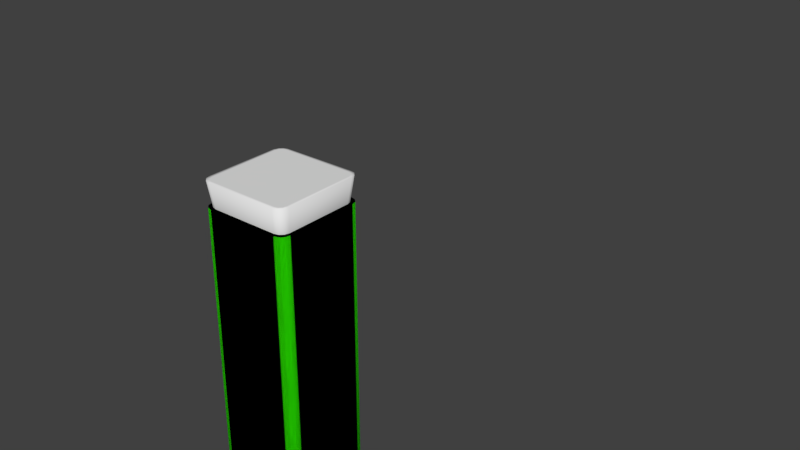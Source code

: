 # Source: testtube.blend  (saved by Blender 2.79.0; exported with 4.5.12 LTS)
import bpy
from mathutils import Matrix  # noqa: F401  (used for matrix-valued properties, if any)

bpy.ops.wm.read_factory_settings(use_empty=True)
scene = bpy.context.scene
scene.name = 'Scene'

# ---- collections
col_collection_1 = bpy.data.collections.new('Collection 1'); scene.collection.children.link(col_collection_1)
col_collection_1.hide_render = True
col_collection_1.hide_viewport = True
col_collection_2 = bpy.data.collections.new('Collection 2'); scene.collection.children.link(col_collection_2)

# ---- materials (node trees are filled in below, after node groups)
mat_material = bpy.data.materials.new('Material')
mat_material.alpha_threshold = 0.0
mat_material.use_transparent_shadow = False
mat_material.diffuse_color = (0.02801, 0.8, 0.0, 1.0)
mat_material.roughness = 0.5
mat_material_001 = bpy.data.materials.new('Material.001')
mat_material_001.alpha_threshold = 0.0
mat_material_001.use_transparent_shadow = False
mat_material_001.diffuse_color = (0.0, 0.8, 0.4425, 1.0)
mat_material_001.roughness = 0.5
mat_material_002 = bpy.data.materials.new('Material.002')
mat_material_002.alpha_threshold = 0.0
mat_material_002.use_transparent_shadow = False
mat_material_002.diffuse_color = (0.5564, 0.8, 0.0, 1.0)
mat_material_002.roughness = 0.5
mat_material_003 = bpy.data.materials.new('Material.003')
mat_material_003.alpha_threshold = 0.0
mat_material_003.use_transparent_shadow = False
mat_material_003.diffuse_color = (0.8, 0.2804, 0.0, 1.0)
mat_material_003.roughness = 0.5
mat_material_004 = bpy.data.materials.new('Material.004')
mat_material_004.alpha_threshold = 0.0
mat_material_004.use_transparent_shadow = False
mat_material_004.diffuse_color = (0.8, 0.0, 0.1338, 1.0)
mat_material_004.roughness = 0.5

# ---- material node trees

# ---- world
world_world = bpy.data.worlds.new('World'); scene.world = world_world
world_world.color = (0.05088, 0.05088, 0.05088)
world_world.use_sun_shadow = False
world_world.sun_shadow_jitter_overblur = 0.0
world_world.cycles.sampling_method = 'MANUAL'

# ---- meshes
me_icosphere_005 = bpy.data.meshes.new('Icosphere.005')
me_icosphere_005.from_pydata([(0.3549, 1.092, 0.7903), (-0.9291, 0.675, 0.7903), (-0.2193, 0.675, 0.3516), (-0.9291, -0.675, 0.7903), (-0.7097, 0.0, 0.3516), (0.5742, 0.4172, 0.3516), (1.148, 0.0, 0.7903), (0.3549, -1.092, 0.7903), (0.5742, -0.4172, 0.3516), (-0.2193, -0.675, 0.3516), (0.9769, 0.7097, 0.8963), (-0.3731, 1.148, 0.8963), (-1.207, 0.0, 0.8963), (-0.3731, -1.148, 0.8963), (0.9769, -0.7097, 0.8963), (0.0, 0.0, 0.15), (1.284, -0.4172, 1.5), (1.284, 0.4172, 1.5), (0.0, -1.35, 1.5), (0.7935, -1.092, 1.5), (-1.284, -0.4172, 1.5), (-0.7935, -1.092, 1.5), (-0.7935, 1.092, 1.5), (-1.284, 0.4172, 1.5), (0.7935, 1.092, 1.5), (0.0, 1.35, 1.5), (1.284, -0.4172, 15.87), (1.284, 0.4172, 15.87), (0.0, -1.35, 15.87), (0.7935, -1.092, 15.87), (-1.284, -0.4172, 15.87), (-0.7935, -1.092, 15.87), (-0.7935, 1.092, 15.87), (-1.284, 0.4172, 15.87), (0.7935, 1.092, 15.87), (0.0, 1.35, 15.87)], [], [(9, 7, 13), (4, 9, 3), (2, 11, 0), (7, 14, 19), (22, 1, 23), (11, 22, 25), (14, 8, 6), (18, 7, 19), (14, 16, 19), (15, 4, 2), (5, 2, 0), (13, 18, 21), (14, 6, 16), (4, 3, 12), (12, 20, 23), (12, 3, 20), (8, 15, 5), (10, 24, 17), (10, 0, 24), (24, 0, 25), (1, 12, 23), (15, 8, 9), (3, 13, 21), (16, 6, 17), (15, 9, 4), (5, 0, 10), (2, 1, 11), (15, 2, 5), (4, 12, 1), (9, 13, 3), (13, 7, 18), (6, 8, 5), (9, 8, 7), (11, 1, 22), (0, 11, 25), (6, 10, 17), (2, 4, 1), (6, 5, 10), (8, 14, 7), (20, 3, 21), (24, 34, 27, 17), (23, 33, 32, 22), (18, 28, 31, 21), (17, 27, 26, 16), (20, 30, 33, 23), (21, 31, 30, 20), (22, 32, 35, 25), (16, 26, 29, 19), (25, 35, 34, 24), (19, 29, 28, 18), (29, 26, 27, 34, 35, 32, 33, 30, 31, 28)])
me_icosphere_005.polygons.foreach_set('use_smooth', [True] * 51)
me_icosphere_005.use_remesh_preserve_volume = False
me_icosphere_005.use_remesh_preserve_attributes = False
me_icosphere_005.use_mirror_vertex_groups = False
me_icosphere_005.update()
me_icosphere_004 = bpy.data.meshes.new('Icosphere.004')
me_icosphere_004.from_pydata([(1.284, -0.4172, 16.0), (1.284, 0.4172, 16.0), (0.0, -1.35, 16.0), (0.7935, -1.092, 16.0), (-1.284, -0.4172, 16.0), (-0.7935, -1.092, 16.0), (-0.7935, 1.092, 16.0), (-1.284, 0.4172, 16.0), (0.7935, 1.092, 16.0), (0.0, 1.35, 16.0)], [], [(3, 0, 1, 8, 9, 6, 7, 4, 5, 2)])
me_icosphere_004.use_remesh_preserve_volume = False
me_icosphere_004.use_remesh_preserve_attributes = False
me_icosphere_004.use_mirror_vertex_groups = False
me_icosphere_004.update()
me_icosphere_003 = bpy.data.meshes.new('Icosphere.003')
me_icosphere_003.from_pydata([(0.0, 0.0, 0.0), (1.085, -0.7886, 0.8292), (-0.4146, -1.276, 0.8292), (-1.342, 0.0, 0.8292), (-0.4146, 1.276, 0.8292), (1.085, 0.7886, 0.8292), (-0.2437, -0.75, 0.224), (0.638, -0.4635, 0.224), (0.3943, -1.214, 0.7114), (1.276, 0.0, 0.7114), (0.638, 0.4635, 0.224), (-0.7886, 0.0, 0.224), (-1.032, -0.75, 0.7114), (-0.2437, 0.75, 0.224), (-1.032, 0.75, 0.7114), (0.3943, 1.214, 0.7114), (1.427, -0.4635, 1.5), (1.427, 0.4635, 1.5), (0.0, -1.5, 1.5), (0.8817, -1.214, 1.5), (-1.427, -0.4635, 1.5), (-0.8817, -1.214, 1.5), (-0.8817, 1.214, 1.5), (-1.427, 0.4635, 1.5), (0.8817, 1.214, 1.5), (0.0, 1.5, 1.5), (0.0, 1.5, 15.88), (0.8817, 1.214, 15.88), (-1.427, 0.4635, 15.88), (-0.8817, 1.214, 15.88), (-0.8817, -1.214, 15.88), (-1.427, -0.4635, 15.88), (0.8817, -1.214, 15.88), (0.0, -1.5, 15.88), (1.427, 0.4635, 15.88), (1.427, -0.4635, 15.88), (1.427, -0.4635, 16.0), (1.427, 0.4635, 16.0), (0.0, -1.5, 16.0), (0.8817, -1.214, 16.0), (-1.427, -0.4635, 16.0), (-0.8817, -1.214, 16.0), (-0.8817, 1.214, 16.0), (-1.427, 0.4635, 16.0), (0.8817, 1.214, 16.0), (0.0, 1.5, 16.0), (1.284, -0.4172, 16.0), (1.284, 0.4172, 16.0), (0.0, -1.35, 16.0), (0.7935, -1.092, 16.0), (-1.284, -0.4172, 16.0), (-0.7935, -1.092, 16.0), (-0.7935, 1.092, 16.0), (-1.284, 0.4172, 16.0), (0.7935, 1.092, 16.0), (0.0, 1.35, 16.0), (-0.8376, 1.153, 16.03), (-1.355, 0.4403, 16.03), (0.0, 1.425, 16.03), (0.8376, 1.153, 16.03), (1.355, 0.4403, 16.03), (1.355, -0.4403, 16.03), (0.8376, -1.153, 16.03), (0.0, -1.425, 16.03), (-0.8376, -1.153, 16.03), (-1.355, -0.4403, 16.03), (-1.427, 0.4635, 15.96), (1.427, -0.4635, 15.96), (-0.8817, -1.214, 15.96), (0.0, -1.5, 15.96), (-0.8817, 1.214, 15.96), (0.8817, -1.214, 15.96), (-1.427, -0.4635, 15.96), (0.0, 1.5, 15.96), (1.427, 0.4635, 15.96), (0.8817, 1.214, 15.96)], [], [(0, 7, 6), (1, 7, 9), (0, 6, 11), (0, 11, 13), (0, 13, 10), (1, 9, 16), (2, 8, 18), (3, 12, 20), (4, 14, 22), (5, 15, 24), (1, 16, 19), (2, 18, 21), (3, 20, 23), (4, 22, 25), (5, 24, 17), (50, 51, 30, 31), (48, 49, 32, 33), (49, 46, 35, 32), (55, 52, 29, 26), (46, 47, 34, 35), (54, 55, 26, 27), (53, 50, 31, 28), (51, 48, 33, 30), (52, 53, 28, 29), (24, 15, 25), (15, 4, 25), (22, 14, 23), (14, 3, 23), (20, 12, 21), (12, 2, 21), (47, 54, 27, 34), (18, 8, 19), (8, 1, 19), (16, 9, 17), (9, 5, 17), (10, 15, 5), (10, 13, 15), (13, 4, 15), (13, 14, 4), (13, 11, 14), (11, 3, 14), (11, 12, 3), (11, 6, 12), (6, 2, 12), (9, 10, 5), (9, 7, 10), (7, 0, 10), (6, 8, 2), (6, 7, 8), (7, 1, 8), (18, 19, 32, 33), (19, 16, 35, 32), (72, 68, 41, 40), (74, 75, 44, 37), (16, 17, 34, 35), (69, 71, 39, 38), (73, 70, 42, 45), (17, 24, 27, 34), (67, 74, 37, 36), (66, 72, 40, 43), (23, 20, 31, 28), (68, 69, 38, 41), (21, 18, 33, 30), (71, 67, 36, 39), (24, 25, 26, 27), (20, 21, 30, 31), (75, 73, 45, 44), (22, 23, 28, 29), (25, 22, 29, 26), (70, 66, 43, 42), (57, 56, 42, 43), (56, 58, 45, 42), (58, 59, 44, 45), (59, 60, 37, 44), (60, 61, 36, 37), (61, 62, 39, 36), (62, 63, 38, 39), (63, 64, 41, 38), (64, 65, 40, 41), (65, 57, 43, 40), (50, 53, 57, 65), (51, 50, 65, 64), (48, 51, 64, 63), (49, 48, 63, 62), (46, 49, 62, 61), (47, 46, 61, 60), (54, 47, 60, 59), (55, 54, 59, 58), (52, 55, 58, 56), (53, 52, 56, 57), (29, 28, 66, 70), (27, 26, 73, 75), (32, 35, 67, 71), (30, 33, 69, 68), (28, 31, 72, 66), (35, 34, 74, 67), (26, 29, 70, 73), (33, 32, 71, 69), (34, 27, 75, 74), (31, 30, 68, 72)])
me_icosphere_003.polygons.foreach_set('use_smooth', [True] * 100)
me_icosphere_003.use_remesh_preserve_volume = False
me_icosphere_003.use_remesh_preserve_attributes = False
me_icosphere_003.use_mirror_vertex_groups = False
me_icosphere_003.update()
me_icosphere_002 = bpy.data.meshes.new('Icosphere.002')
me_icosphere_002.from_pydata([(1.288, -0.4184, 15.66), (1.288, 0.4184, 15.66), (2.351e-09, -1.354, 15.66), (0.7959, -1.095, 15.66), (-1.288, -0.4184, 15.66), (-0.7959, -1.095, 15.66), (-0.7959, 1.095, 15.66), (-1.288, 0.4184, 15.66), (0.7959, 1.095, 15.66), (2.351e-09, 1.354, 15.66), (1.397, -0.4538, 16.75), (1.397, 0.4538, 16.75), (1.489e-07, -1.469, 16.75), (0.8632, -1.188, 16.75), (-1.397, -0.4538, 16.75), (-0.8632, -1.188, 16.75), (-0.8632, 1.188, 16.75), (-1.397, 0.4538, 16.75), (0.8632, 1.188, 16.75), (1.489e-07, 1.469, 16.75), (-1.289, 0.4187, 16.0), (-0.7965, 1.096, 16.0), (0.7965, 1.096, 16.0), (1.289, 0.4187, 16.0), (-0.7965, -1.096, 16.0), (-1.289, -0.4187, 16.0), (4.874e-08, -1.355, 16.0), (1.289, -0.4187, 16.0), (0.7965, -1.096, 16.0), (4.874e-08, 1.355, 16.0)], [], [(3, 2, 5, 4, 7, 6, 9, 8, 1, 0), (13, 10, 11, 18, 19, 16, 17, 14, 15, 12), (21, 20, 17, 16), (23, 22, 18, 11), (25, 24, 15, 14), (24, 26, 12, 15), (28, 27, 10, 13), (29, 21, 16, 19), (27, 23, 11, 10), (26, 28, 13, 12), (22, 29, 19, 18), (20, 25, 14, 17), (7, 4, 25, 20), (8, 9, 29, 22), (2, 3, 28, 26), (0, 1, 23, 27), (9, 6, 21, 29), (3, 0, 27, 28), (5, 2, 26, 24), (4, 5, 24, 25), (1, 8, 22, 23), (6, 7, 20, 21)])
me_icosphere_002.polygons.foreach_set('use_smooth', [True] * 22)
me_icosphere_002.use_remesh_preserve_volume = False
me_icosphere_002.use_remesh_preserve_attributes = False
me_icosphere_002.use_mirror_vertex_groups = False
me_icosphere_002.update()
me_icosphere_001 = bpy.data.meshes.new('Icosphere.001')
me_icosphere_001.from_pydata([(-1.192e-09, 5.485, 15.23), (0.8729, 5.201, 15.23), (-1.412, 4.459, 15.23), (-0.8729, 5.201, 15.23), (-0.8729, 2.799, 15.23), (-1.412, 3.541, 15.23), (0.8729, 2.799, 15.23), (-1.192e-09, 2.515, 15.23), (1.412, 4.459, 15.23), (1.412, 3.541, 15.23), (-1.192e-09, 5.485, 1.5), (0.8729, 5.201, 1.5), (-1.412, 4.459, 1.5), (-0.8729, 5.201, 1.5), (-0.8729, 2.799, 1.5), (-1.412, 3.541, 1.5), (0.8729, 2.799, 1.5), (-1.192e-09, 2.515, 1.5), (1.412, 4.459, 1.5), (1.412, 3.541, 1.5), (-1.192e-09, 4.0, 0.015), (1.075, 3.219, 0.8359), (-0.4104, 2.737, 0.8359), (-1.328, 4.0, 0.8359), (-0.4104, 5.263, 0.8359), (1.075, 4.781, 0.8359), (-0.2412, 3.258, 0.2368), (0.6316, 3.541, 0.2368), (0.3904, 2.799, 0.7193), (1.263, 4.0, 0.7193), (0.6316, 4.459, 0.2368), (-0.7807, 4.0, 0.2368), (-1.022, 3.258, 0.7193), (-0.2412, 4.742, 0.2368), (-1.022, 4.742, 0.7193), (0.3904, 5.201, 0.7193)], [], [(15, 32, 14), (27, 21, 28), (29, 30, 25), (33, 31, 34), (29, 25, 18), (35, 24, 10), (24, 34, 13), (26, 27, 28), (29, 27, 30), (22, 28, 17), (26, 22, 32), (31, 23, 34), (20, 33, 30), (33, 34, 24), (30, 35, 25), (20, 26, 31), (19, 29, 18), (32, 22, 14), (20, 27, 26), (34, 23, 12), (11, 35, 10), (25, 35, 11), (25, 11, 18), (27, 20, 30), (23, 32, 15), (23, 15, 12), (31, 32, 23), (21, 29, 19), (22, 17, 14), (30, 33, 35), (20, 31, 33), (21, 19, 16), (17, 28, 16), (21, 27, 29), (24, 13, 10), (13, 34, 12), (28, 21, 16), (33, 24, 35), (31, 26, 32), (26, 28, 22), (11, 1, 8, 18), (12, 2, 3, 13), (17, 7, 4, 14), (18, 8, 9, 19), (15, 5, 2, 12), (14, 4, 5, 15), (13, 3, 0, 10), (19, 9, 6, 16), (10, 0, 1, 11), (16, 6, 7, 17), (8, 1, 0, 3, 2, 5, 4, 7, 6, 9)])
me_icosphere_001.polygons.foreach_set('use_smooth', [True] * 51)
me_icosphere_001.use_remesh_preserve_volume = False
me_icosphere_001.use_remesh_preserve_attributes = False
me_icosphere_001.use_mirror_vertex_groups = False
me_icosphere_001.update()
me_icosphere = bpy.data.meshes.new('Icosphere')
me_icosphere.from_pydata([(0.0, 0.0, 0.0), (1.085, -0.7886, 0.8292), (-0.4146, -1.276, 0.8292), (-1.342, 0.0, 0.8292), (-0.4146, 1.276, 0.8292), (1.085, 0.7886, 0.8292), (0.3549, 1.092, 0.7903), (-0.9291, 0.675, 0.7903), (-0.2193, 0.675, 0.3516), (-0.9291, -0.675, 0.7903), (-0.7097, 0.0, 0.3516), (0.5742, 0.4172, 0.3516), (-0.2437, -0.75, 0.224), (0.638, -0.4635, 0.224), (0.3943, -1.214, 0.7114), (1.276, 0.0, 0.7114), (0.638, 0.4635, 0.224), (-0.7886, 0.0, 0.224), (-1.032, -0.75, 0.7114), (-0.2437, 0.75, 0.224), (-1.032, 0.75, 0.7114), (0.3943, 1.214, 0.7114), (1.427, -0.4635, 1.5), (1.427, 0.4635, 1.5), (0.0, -1.5, 1.5), (0.8817, -1.214, 1.5), (-1.427, -0.4635, 1.5), (-0.8817, -1.214, 1.5), (-0.8817, 1.214, 1.5), (-1.427, 0.4635, 1.5), (0.8817, 1.214, 1.5), (0.0, 1.5, 1.5), (1.148, 0.0, 0.7903), (0.3549, -1.092, 0.7903), (0.5742, -0.4172, 0.3516), (-0.2193, -0.675, 0.3516), (0.9769, 0.7097, 0.8963), (-0.3731, 1.148, 0.8963), (-1.207, 0.0, 0.8963), (-0.3731, -1.148, 0.8963), (0.9769, -0.7097, 0.8963), (0.0, 0.0, 0.15), (1.284, -0.4172, 1.5), (1.284, 0.4172, 1.5), (0.0, -1.35, 1.5), (0.7935, -1.092, 1.5), (-1.284, -0.4172, 1.5), (-0.7935, -1.092, 1.5), (-0.7935, 1.092, 1.5), (-1.284, 0.4172, 1.5), (0.7935, 1.092, 1.5), (0.0, 1.35, 1.5), (1.427, -0.4635, 16.0), (1.427, 0.4635, 16.0), (0.0, -1.5, 16.0), (0.8817, -1.214, 16.0), (-1.427, -0.4635, 16.0), (-0.8817, -1.214, 16.0), (-0.8817, 1.214, 16.0), (-1.427, 0.4635, 16.0), (0.8817, 1.214, 16.0), (0.0, 1.5, 16.0), (1.284, -0.4172, 16.0), (1.284, 0.4172, 16.0), (0.0, -1.35, 16.0), (0.7935, -1.092, 16.0), (-1.284, -0.4172, 16.0), (-0.7935, -1.092, 16.0), (-0.7935, 1.092, 16.0), (-1.284, 0.4172, 16.0), (0.7935, 1.092, 16.0), (0.0, 1.35, 16.0), (-0.8376, 1.153, 16.03), (-1.355, 0.4403, 16.03), (0.0, 1.425, 16.03), (0.8376, 1.153, 16.03), (1.355, 0.4403, 16.03), (1.355, -0.4403, 16.03), (0.8376, -1.153, 16.03), (0.0, -1.425, 16.03), (-0.8376, -1.153, 16.03), (-1.355, -0.4403, 16.03)], [], [(0, 13, 12), (1, 13, 15), (0, 12, 17), (0, 17, 19), (0, 19, 16), (1, 15, 22), (2, 14, 24), (3, 18, 26), (4, 20, 28), (5, 21, 30), (1, 22, 25), (2, 24, 27), (3, 26, 29), (4, 28, 31), (5, 30, 23), (35, 39, 33), (10, 9, 35), (8, 6, 37), (33, 45, 40), (48, 49, 7), (37, 51, 48), (40, 32, 34), (44, 45, 33), (40, 45, 42), (41, 8, 10), (11, 6, 8), (39, 47, 44), (40, 42, 32), (10, 38, 9), (38, 49, 46), (38, 46, 9), (34, 11, 41), (36, 43, 50), (36, 50, 6), (50, 51, 6), (7, 49, 38), (41, 35, 34), (9, 47, 39), (42, 43, 32), (41, 10, 35), (11, 36, 6), (8, 37, 7), (41, 11, 8), (10, 7, 38), (35, 9, 39), (39, 44, 33), (32, 11, 34), (35, 33, 34), (37, 48, 7), (6, 51, 37), (32, 43, 36), (30, 21, 31), (21, 4, 31), (8, 7, 10), (28, 20, 29), (20, 3, 29), (32, 36, 11), (26, 18, 27), (18, 2, 27), (34, 33, 40), (24, 14, 25), (14, 1, 25), (46, 47, 9), (22, 15, 23), (15, 5, 23), (16, 21, 5), (16, 19, 21), (19, 4, 21), (19, 20, 4), (19, 17, 20), (17, 3, 20), (17, 18, 3), (17, 12, 18), (12, 2, 18), (15, 16, 5), (15, 13, 16), (13, 0, 16), (12, 14, 2), (12, 13, 14), (13, 1, 14), (50, 43, 63, 70), (49, 48, 68, 69), (26, 27, 57, 56), (23, 30, 60, 53), (44, 47, 67, 64), (24, 25, 55, 54), (31, 28, 58, 61), (43, 42, 62, 63), (22, 23, 53, 52), (29, 26, 56, 59), (46, 49, 69, 66), (27, 24, 54, 57), (47, 46, 66, 67), (25, 22, 52, 55), (48, 51, 71, 68), (42, 45, 65, 62), (30, 31, 61, 60), (51, 50, 70, 71), (45, 44, 64, 65), (28, 29, 59, 58), (73, 72, 58, 59), (72, 74, 61, 58), (74, 75, 60, 61), (75, 76, 53, 60), (76, 77, 52, 53), (77, 78, 55, 52), (78, 79, 54, 55), (79, 80, 57, 54), (80, 81, 56, 57), (81, 73, 59, 56), (66, 69, 73, 81), (67, 66, 81, 80), (64, 67, 80, 79), (65, 64, 79, 78), (62, 65, 78, 77), (63, 62, 77, 76), (70, 63, 76, 75), (71, 70, 75, 74), (68, 71, 74, 72), (69, 68, 72, 73)])
me_icosphere.polygons.foreach_set('use_smooth', [True] * 120)
me_icosphere.use_remesh_preserve_volume = False
me_icosphere.use_remesh_preserve_attributes = False
me_icosphere.use_mirror_vertex_groups = False
me_icosphere.update()
me_plane_005 = bpy.data.meshes.new('Plane.005')
me_plane_005.from_pydata([(-1.5, 9.019, 0.378), (-0.9813, 9.019, 0.0), (-0.9813, 8.5, 0.378), (-1.459, 8.809, 0.1548), (-1.459, 8.655, 0.3093), (-1.419, 8.661, 0.1614), (-1.191, 8.655, 0.04132), (-1.345, 8.809, 0.04132), (-1.339, 8.661, 0.08145), (-1.345, 8.541, 0.3093), (-1.191, 8.541, 0.1548), (-1.339, 8.581, 0.1614), (0.9813, 8.5, 0.378), (0.9813, 9.019, 0.0), (1.5, 9.019, 0.378), (1.191, 8.541, 0.1548), (1.345, 8.541, 0.3093), (1.339, 8.581, 0.1614), (1.345, 8.809, 0.04132), (1.191, 8.655, 0.04132), (1.339, 8.661, 0.08145), (1.459, 8.655, 0.3093), (1.459, 8.809, 0.1548), (1.419, 8.661, 0.1614), (-1.5, 10.98, 0.378), (-0.9813, 11.5, 0.378), (-0.9813, 10.98, 0.0), (-1.459, 11.35, 0.3093), (-1.459, 11.19, 0.1548), (-1.419, 11.34, 0.1614), (-1.191, 11.46, 0.1548), (-1.345, 11.46, 0.3093), (-1.339, 11.42, 0.1614), (-1.345, 11.19, 0.04132), (-1.191, 11.35, 0.04132), (-1.339, 11.34, 0.08145), (1.5, 10.98, 0.378), (0.9813, 10.98, 0.0), (0.9813, 11.5, 0.378), (1.459, 11.19, 0.1548), (1.459, 11.35, 0.3093), (1.419, 11.34, 0.1614), (1.191, 11.35, 0.04132), (1.345, 11.19, 0.04132), (1.339, 11.34, 0.08145), (1.345, 11.46, 0.3093), (1.191, 11.46, 0.1548), (1.339, 11.42, 0.1614), (-1.5, 9.019, 10.95), (-0.9813, 8.5, 10.95), (-1.459, 8.655, 11.0), (-1.345, 8.541, 11.0), (0.9813, 8.5, 10.95), (1.5, 9.019, 10.95), (1.345, 8.541, 11.0), (1.459, 8.655, 11.0), (-0.9813, 11.5, 10.95), (-1.5, 10.98, 10.95), (-1.345, 11.46, 11.0), (-1.459, 11.35, 11.0), (1.5, 10.98, 10.95), (0.9813, 11.5, 10.95), (1.459, 11.35, 11.0), (1.345, 11.46, 11.0), (-1.385, 8.9, 0.4463), (-1.1, 8.9, 0.141), (-1.1, 8.615, 0.4463), (-1.347, 8.9, 0.2938), (-1.347, 8.758, 0.4463), (-1.31, 8.764, 0.3003), (-1.1, 8.758, 0.1817), (-1.242, 8.9, 0.1817), (-1.236, 8.764, 0.2214), (-1.242, 8.653, 0.4463), (-1.1, 8.653, 0.2938), (-1.236, 8.69, 0.3003), (1.1, 8.615, 0.4463), (1.1, 8.9, 0.141), (1.385, 8.9, 0.4463), (1.1, 8.653, 0.2938), (1.242, 8.653, 0.4463), (1.236, 8.69, 0.3003), (1.242, 8.9, 0.1817), (1.1, 8.758, 0.1817), (1.236, 8.764, 0.2214), (1.347, 8.758, 0.4463), (1.347, 8.9, 0.2938), (1.31, 8.764, 0.3003), (-1.385, 11.1, 0.4463), (-1.1, 11.39, 0.4463), (-1.1, 11.1, 0.141), (-1.347, 11.24, 0.4463), (-1.347, 11.1, 0.2938), (-1.31, 11.24, 0.3003), (-1.1, 11.35, 0.2938), (-1.242, 11.35, 0.4463), (-1.236, 11.31, 0.3003), (-1.242, 11.1, 0.1817), (-1.1, 11.24, 0.1817), (-1.236, 11.24, 0.2214), (1.385, 11.1, 0.4463), (1.1, 11.1, 0.141), (1.1, 11.39, 0.4463), (1.347, 11.1, 0.2938), (1.347, 11.24, 0.4463), (1.31, 11.24, 0.3003), (1.1, 11.24, 0.1817), (1.242, 11.1, 0.1817), (1.236, 11.24, 0.2214), (1.242, 11.35, 0.4463), (1.1, 11.35, 0.2938), (1.236, 11.31, 0.3003), (-1.385, 8.9, 11.0), (-1.1, 8.615, 11.0), (-1.347, 8.758, 11.0), (-1.242, 8.653, 11.0), (1.1, 8.615, 11.0), (1.385, 8.9, 11.0), (1.242, 8.653, 11.0), (1.347, 8.758, 11.0), (-1.1, 11.39, 11.0), (-1.385, 11.1, 11.0), (-1.242, 11.35, 11.0), (-1.347, 11.24, 11.0), (1.385, 11.1, 11.0), (1.1, 11.39, 11.0), (1.347, 11.24, 11.0), (1.242, 11.35, 11.0), (-1.191, 11.19, 0.0), (-1.191, 8.809, 0.0), (-1.5, 8.809, 0.3093), (-1.5, 11.19, 0.3093), (1.191, 8.809, 0.0), (1.191, 8.5, 0.3093), (-1.191, 8.5, 0.3093), (1.191, 11.19, 0.0), (1.5, 11.19, 0.3093), (1.5, 8.809, 0.3093), (-1.191, 11.5, 0.3093), (1.191, 11.5, 0.3093), (1.5, 8.809, 11.0), (1.191, 8.5, 11.0), (-1.5, 8.809, 11.0), (-1.191, 8.5, 11.0), (1.191, 11.5, 11.0), (1.5, 11.19, 11.0), (-1.191, 11.5, 11.0), (-1.5, 11.19, 11.0)], [], [(2, 12, 52, 49), (14, 36, 60, 53), (38, 25, 56, 61), (1, 26, 37, 13), (130, 3, 5, 4), (3, 7, 8, 5), (129, 6, 8, 7), (6, 10, 11, 8), (134, 9, 11, 10), (9, 4, 5, 11), (5, 8, 11), (133, 15, 17, 16), (15, 19, 20, 17), (132, 18, 20, 19), (18, 22, 23, 20), (137, 21, 23, 22), (21, 16, 17, 23), (17, 20, 23), (131, 27, 29, 28), (27, 31, 32, 29), (138, 30, 32, 31), (30, 34, 35, 32), (128, 33, 35, 34), (33, 28, 29, 35), (29, 32, 35), (136, 39, 41, 40), (39, 43, 44, 41), (135, 42, 44, 43), (42, 46, 47, 44), (139, 45, 47, 46), (45, 40, 41, 47), (41, 44, 47), (128, 129, 7, 33), (33, 7, 3, 28), (28, 3, 130, 131), (129, 132, 19, 6), (6, 19, 15, 10), (10, 15, 133, 134), (132, 135, 43, 18), (18, 43, 39, 22), (22, 39, 136, 137), (135, 128, 34, 42), (42, 34, 30, 46), (46, 30, 138, 139), (137, 140, 55, 21), (21, 55, 54, 16), (16, 54, 141, 133), (142, 130, 4, 50), (50, 4, 9, 51), (51, 9, 134, 143), (139, 144, 63, 45), (45, 63, 62, 40), (40, 62, 145, 136), (146, 138, 31, 58), (58, 31, 27, 59), (59, 27, 131, 147), (24, 0, 48, 57), (66, 113, 116, 76), (78, 117, 124, 100), (102, 125, 120, 89), (65, 77, 101, 90), (64, 68, 69, 67), (67, 69, 72, 71), (65, 71, 72, 70), (70, 72, 75, 74), (66, 74, 75, 73), (73, 75, 69, 68), (69, 75, 72), (76, 80, 81, 79), (79, 81, 84, 83), (77, 83, 84, 82), (82, 84, 87, 86), (78, 86, 87, 85), (85, 87, 81, 80), (81, 87, 84), (88, 92, 93, 91), (91, 93, 96, 95), (89, 95, 96, 94), (94, 96, 99, 98), (90, 98, 99, 97), (97, 99, 93, 92), (93, 99, 96), (100, 104, 105, 103), (103, 105, 108, 107), (101, 107, 108, 106), (106, 108, 111, 110), (102, 110, 111, 109), (109, 111, 105, 104), (105, 111, 108), (90, 97, 71, 65), (97, 92, 67, 71), (92, 88, 64, 67), (65, 70, 83, 77), (70, 74, 79, 83), (74, 66, 76, 79), (77, 82, 107, 101), (82, 86, 103, 107), (86, 78, 100, 103), (101, 106, 98, 90), (106, 110, 94, 98), (110, 102, 89, 94), (78, 85, 119, 117), (85, 80, 118, 119), (80, 76, 116, 118), (112, 114, 68, 64), (114, 115, 73, 68), (115, 113, 66, 73), (102, 109, 127, 125), (109, 104, 126, 127), (104, 100, 124, 126), (120, 122, 95, 89), (122, 123, 91, 95), (123, 121, 88, 91), (88, 121, 112, 64), (146, 58, 122, 120), (123, 122, 58, 59), (121, 123, 59, 147), (112, 121, 147, 142), (114, 112, 142, 50), (115, 114, 50, 51), (113, 115, 51, 143), (116, 113, 143, 141), (118, 116, 141, 54), (119, 118, 54, 55), (117, 119, 55, 140), (124, 117, 140, 145), (126, 124, 145, 62), (127, 126, 62, 63), (125, 127, 63, 144), (120, 125, 144, 146), (26, 1, 129, 128), (0, 24, 131, 130), (1, 13, 132, 129), (12, 2, 134, 133), (13, 37, 135, 132), (36, 14, 137, 136), (37, 26, 128, 135), (25, 38, 139, 138), (14, 53, 140, 137), (52, 12, 133, 141), (48, 0, 130, 142), (2, 49, 143, 134), (38, 61, 144, 139), (60, 36, 136, 145), (56, 25, 138, 146), (24, 57, 147, 131), (57, 48, 142, 147), (49, 52, 141, 143), (53, 60, 145, 140), (61, 56, 146, 144)])
me_plane_005.polygons.foreach_set('use_smooth', [True] * 150)
me_plane_005.polygons.foreach_set('material_index', [4, 1, 2, 0, 3, 0, 0, 0, 4, 4, 0, 4, 0, 0, 0, 1, 1, 0, 3, 3, 2, 0, 0, 0, 0, 1, 0, 0, 0, 2, 2, 0, 0, 0, 3, 0, 0, 4, 0, 0, 1, 0, 0, 2, 1, 1, 4, 3, 4, 4, 2, 2, 1, 2, 3, 3, 3, 4, 1, 2, 0, 3, 3, 0, 4, 4, 4, 4, 4, 4, 0, 1, 1, 1, 1, 3, 3, 2, 2, 0, 3, 3, 1, 1, 0, 2, 2, 2, 2, 0, 3, 3, 0, 4, 4, 0, 1, 1, 0, 2, 2, 1, 1, 4, 3, 4, 4, 2, 2, 1, 2, 3, 3, 3, 2, 3, 3, 3, 3, 4, 4, 4, 4, 1, 1, 1, 1, 2, 2, 2, 0, 3, 0, 4, 0, 1, 0, 2, 1, 4, 3, 4, 2, 1, 2, 3, 3, 4, 1, 2])
me_plane_005.materials.append(mat_material)
me_plane_005.materials.append(mat_material_001)
me_plane_005.materials.append(mat_material_002)
me_plane_005.materials.append(mat_material_003)
me_plane_005.materials.append(mat_material_004)
me_plane_005.use_remesh_preserve_volume = False
me_plane_005.use_remesh_preserve_attributes = False
me_plane_005.use_mirror_vertex_groups = False
me_plane_005.update()
me_plane_000 = bpy.data.meshes.new('Plane.000')
me_plane_000.from_pydata([(-1.5, 9.019, 0.378), (-0.9813, 9.019, 0.0), (-0.9813, 8.5, 0.378), (-1.459, 8.809, 0.1548), (-1.459, 8.655, 0.3093), (-1.419, 8.661, 0.1614), (-1.191, 8.655, 0.04132), (-1.345, 8.809, 0.04132), (-1.339, 8.661, 0.08145), (-1.345, 8.541, 0.3093), (-1.191, 8.541, 0.1548), (-1.339, 8.581, 0.1614), (0.9813, 8.5, 0.378), (0.9813, 9.019, 0.0), (1.5, 9.019, 0.378), (1.191, 8.541, 0.1548), (1.345, 8.541, 0.3093), (1.339, 8.581, 0.1614), (1.345, 8.809, 0.04132), (1.191, 8.655, 0.04132), (1.339, 8.661, 0.08145), (1.459, 8.655, 0.3093), (1.459, 8.809, 0.1548), (1.419, 8.661, 0.1614), (-1.5, 10.98, 0.378), (-0.9813, 11.5, 0.378), (-0.9813, 10.98, 0.0), (-1.459, 11.35, 0.3093), (-1.459, 11.19, 0.1548), (-1.419, 11.34, 0.1614), (-1.191, 11.46, 0.1548), (-1.345, 11.46, 0.3093), (-1.339, 11.42, 0.1614), (-1.345, 11.19, 0.04132), (-1.191, 11.35, 0.04132), (-1.339, 11.34, 0.08145), (1.5, 10.98, 0.378), (0.9813, 10.98, 0.0), (0.9813, 11.5, 0.378), (1.459, 11.19, 0.1548), (1.459, 11.35, 0.3093), (1.419, 11.34, 0.1614), (1.191, 11.35, 0.04132), (1.345, 11.19, 0.04132), (1.339, 11.34, 0.08145), (1.345, 11.46, 0.3093), (1.191, 11.46, 0.1548), (1.339, 11.42, 0.1614), (-1.5, 9.019, 10.95), (-0.9813, 8.5, 10.95), (-1.459, 8.655, 11.0), (-1.345, 8.541, 11.0), (0.9813, 8.5, 10.95), (1.5, 9.019, 10.95), (1.345, 8.541, 11.0), (1.459, 8.655, 11.0), (-0.9813, 11.5, 10.95), (-1.5, 10.98, 10.95), (-1.345, 11.46, 11.0), (-1.459, 11.35, 11.0), (1.5, 10.98, 10.95), (0.9813, 11.5, 10.95), (1.459, 11.35, 11.0), (1.345, 11.46, 11.0), (-1.385, 8.9, 0.4463), (-1.1, 8.9, 0.141), (-1.1, 8.615, 0.4463), (-1.347, 8.9, 0.2938), (-1.347, 8.758, 0.4463), (-1.31, 8.764, 0.3003), (-1.1, 8.758, 0.1817), (-1.242, 8.9, 0.1817), (-1.236, 8.764, 0.2214), (-1.242, 8.653, 0.4463), (-1.1, 8.653, 0.2938), (-1.236, 8.69, 0.3003), (1.1, 8.615, 0.4463), (1.1, 8.9, 0.141), (1.385, 8.9, 0.4463), (1.1, 8.653, 0.2938), (1.242, 8.653, 0.4463), (1.236, 8.69, 0.3003), (1.242, 8.9, 0.1817), (1.1, 8.758, 0.1817), (1.236, 8.764, 0.2214), (1.347, 8.758, 0.4463), (1.347, 8.9, 0.2938), (1.31, 8.764, 0.3003), (-1.385, 11.1, 0.4463), (-1.1, 11.39, 0.4463), (-1.1, 11.1, 0.141), (-1.347, 11.24, 0.4463), (-1.347, 11.1, 0.2938), (-1.31, 11.24, 0.3003), (-1.1, 11.35, 0.2938), (-1.242, 11.35, 0.4463), (-1.236, 11.31, 0.3003), (-1.242, 11.1, 0.1817), (-1.1, 11.24, 0.1817), (-1.236, 11.24, 0.2214), (1.385, 11.1, 0.4463), (1.1, 11.1, 0.141), (1.1, 11.39, 0.4463), (1.347, 11.1, 0.2938), (1.347, 11.24, 0.4463), (1.31, 11.24, 0.3003), (1.1, 11.24, 0.1817), (1.242, 11.1, 0.1817), (1.236, 11.24, 0.2214), (1.242, 11.35, 0.4463), (1.1, 11.35, 0.2938), (1.236, 11.31, 0.3003), (-1.385, 8.9, 11.0), (-1.1, 8.615, 11.0), (-1.347, 8.758, 11.0), (-1.242, 8.653, 11.0), (1.1, 8.615, 11.0), (1.385, 8.9, 11.0), (1.242, 8.653, 11.0), (1.347, 8.758, 11.0), (-1.1, 11.39, 11.0), (-1.385, 11.1, 11.0), (-1.242, 11.35, 11.0), (-1.347, 11.24, 11.0), (1.385, 11.1, 11.0), (1.1, 11.39, 11.0), (1.347, 11.24, 11.0), (1.242, 11.35, 11.0), (-1.191, 11.19, 0.0), (-1.191, 8.809, 0.0), (-1.5, 8.809, 0.3093), (-1.5, 11.19, 0.3093), (1.191, 8.809, 0.0), (1.191, 8.5, 0.3093), (-1.191, 8.5, 0.3093), (1.191, 11.19, 0.0), (1.5, 11.19, 0.3093), (1.5, 8.809, 0.3093), (-1.191, 11.5, 0.3093), (1.191, 11.5, 0.3093), (1.5, 8.809, 11.0), (1.191, 8.5, 11.0), (-1.5, 8.809, 11.0), (-1.191, 8.5, 11.0), (1.191, 11.5, 11.0), (1.5, 11.19, 11.0), (-1.191, 11.5, 11.0), (-1.5, 11.19, 11.0)], [], [(2, 12, 52, 49), (14, 36, 60, 53), (38, 25, 56, 61), (1, 26, 37, 13), (130, 3, 5, 4), (3, 7, 8, 5), (129, 6, 8, 7), (6, 10, 11, 8), (134, 9, 11, 10), (9, 4, 5, 11), (5, 8, 11), (133, 15, 17, 16), (15, 19, 20, 17), (132, 18, 20, 19), (18, 22, 23, 20), (137, 21, 23, 22), (21, 16, 17, 23), (17, 20, 23), (131, 27, 29, 28), (27, 31, 32, 29), (138, 30, 32, 31), (30, 34, 35, 32), (128, 33, 35, 34), (33, 28, 29, 35), (29, 32, 35), (136, 39, 41, 40), (39, 43, 44, 41), (135, 42, 44, 43), (42, 46, 47, 44), (139, 45, 47, 46), (45, 40, 41, 47), (41, 44, 47), (128, 129, 7, 33), (33, 7, 3, 28), (28, 3, 130, 131), (129, 132, 19, 6), (6, 19, 15, 10), (10, 15, 133, 134), (132, 135, 43, 18), (18, 43, 39, 22), (22, 39, 136, 137), (135, 128, 34, 42), (42, 34, 30, 46), (46, 30, 138, 139), (137, 140, 55, 21), (21, 55, 54, 16), (16, 54, 141, 133), (142, 130, 4, 50), (50, 4, 9, 51), (51, 9, 134, 143), (139, 144, 63, 45), (45, 63, 62, 40), (40, 62, 145, 136), (146, 138, 31, 58), (58, 31, 27, 59), (59, 27, 131, 147), (24, 0, 48, 57), (66, 113, 116, 76), (78, 117, 124, 100), (102, 125, 120, 89), (65, 77, 101, 90), (64, 68, 69, 67), (67, 69, 72, 71), (65, 71, 72, 70), (70, 72, 75, 74), (66, 74, 75, 73), (73, 75, 69, 68), (69, 75, 72), (76, 80, 81, 79), (79, 81, 84, 83), (77, 83, 84, 82), (82, 84, 87, 86), (78, 86, 87, 85), (85, 87, 81, 80), (81, 87, 84), (88, 92, 93, 91), (91, 93, 96, 95), (89, 95, 96, 94), (94, 96, 99, 98), (90, 98, 99, 97), (97, 99, 93, 92), (93, 99, 96), (100, 104, 105, 103), (103, 105, 108, 107), (101, 107, 108, 106), (106, 108, 111, 110), (102, 110, 111, 109), (109, 111, 105, 104), (105, 111, 108), (90, 97, 71, 65), (97, 92, 67, 71), (92, 88, 64, 67), (65, 70, 83, 77), (70, 74, 79, 83), (74, 66, 76, 79), (77, 82, 107, 101), (82, 86, 103, 107), (86, 78, 100, 103), (101, 106, 98, 90), (106, 110, 94, 98), (110, 102, 89, 94), (78, 85, 119, 117), (85, 80, 118, 119), (80, 76, 116, 118), (112, 114, 68, 64), (114, 115, 73, 68), (115, 113, 66, 73), (102, 109, 127, 125), (109, 104, 126, 127), (104, 100, 124, 126), (120, 122, 95, 89), (122, 123, 91, 95), (123, 121, 88, 91), (88, 121, 112, 64), (146, 58, 122, 120), (123, 122, 58, 59), (121, 123, 59, 147), (112, 121, 147, 142), (114, 112, 142, 50), (115, 114, 50, 51), (113, 115, 51, 143), (116, 113, 143, 141), (118, 116, 141, 54), (119, 118, 54, 55), (117, 119, 55, 140), (124, 117, 140, 145), (126, 124, 145, 62), (127, 126, 62, 63), (125, 127, 63, 144), (120, 125, 144, 146), (26, 1, 129, 128), (0, 24, 131, 130), (1, 13, 132, 129), (12, 2, 134, 133), (13, 37, 135, 132), (36, 14, 137, 136), (37, 26, 128, 135), (25, 38, 139, 138), (14, 53, 140, 137), (52, 12, 133, 141), (48, 0, 130, 142), (2, 49, 143, 134), (38, 61, 144, 139), (60, 36, 136, 145), (56, 25, 138, 146), (24, 57, 147, 131), (57, 48, 142, 147), (49, 52, 141, 143), (53, 60, 145, 140), (61, 56, 146, 144)])
me_plane_000.polygons.foreach_set('use_smooth', [True] * 150)
me_plane_000.materials.append(mat_material)
me_plane_000.use_remesh_preserve_volume = False
me_plane_000.use_remesh_preserve_attributes = False
me_plane_000.use_mirror_vertex_groups = False
me_plane_000.update()
me_plane_003 = bpy.data.meshes.new('Plane.003')
me_plane_003.from_pydata([(-1.385, 8.9, 11.0), (-1.1, 8.615, 11.0), (-1.347, 8.758, 11.0), (-1.242, 8.653, 11.0), (1.1, 8.615, 11.0), (1.385, 8.9, 11.0), (1.242, 8.653, 11.0), (1.347, 8.758, 11.0), (-1.1, 11.39, 11.0), (-1.385, 11.1, 11.0), (-1.242, 11.35, 11.0), (-1.347, 11.24, 11.0), (1.385, 11.1, 11.0), (1.1, 11.39, 11.0), (1.347, 11.24, 11.0), (1.242, 11.35, 11.0)], [], [(5, 12, 14, 15, 13, 8, 10, 11, 9, 0, 2, 3, 1, 4, 6, 7)])
me_plane_003.use_remesh_preserve_volume = False
me_plane_003.use_remesh_preserve_attributes = False
me_plane_003.use_mirror_vertex_groups = False
me_plane_003.update()
me_plane_002 = bpy.data.meshes.new('Plane.002')
me_plane_002.from_pydata([(-1.397, 8.891, 0.7833), (-1.109, 8.603, 0.7833), (-1.358, 8.748, 0.7833), (-1.252, 8.642, 0.7833), (1.109, 8.603, 0.7833), (1.397, 8.891, 0.7833), (1.252, 8.642, 0.7833), (1.358, 8.748, 0.7833), (-1.397, 11.11, 0.7833), (-1.109, 11.4, 0.7833), (-1.358, 11.25, 0.7833), (-1.252, 11.36, 0.7833), (1.397, 11.11, 0.7833), (1.109, 11.4, 0.7833), (1.358, 11.25, 0.7833), (1.252, 11.36, 0.7833), (-1.394, 8.825, 1.8), (-1.175, 8.606, 1.8), (-1.363, 8.711, 1.8), (-1.289, 8.637, 1.8), (1.175, 8.606, 1.8), (1.394, 8.825, 1.8), (1.289, 8.637, 1.8), (1.363, 8.711, 1.8), (-1.175, 11.39, 1.8), (-1.394, 11.17, 1.8), (-1.289, 11.36, 1.8), (-1.363, 11.29, 1.8), (1.394, 11.17, 1.8), (1.175, 11.39, 1.8), (1.363, 11.29, 1.8), (1.289, 11.36, 1.8), (1.397, 8.891, 1.0), (1.358, 8.748, 1.0), (1.252, 8.642, 1.0), (1.109, 8.603, 1.0), (-1.397, 8.891, 1.0), (-1.358, 8.748, 1.0), (-1.252, 8.642, 1.0), (-1.109, 8.603, 1.0), (1.109, 11.4, 1.0), (1.252, 11.36, 1.0), (1.358, 11.25, 1.0), (1.397, 11.11, 1.0), (-1.109, 11.4, 1.0), (-1.252, 11.36, 1.0), (-1.358, 11.25, 1.0), (-1.397, 11.11, 1.0), (1.497, 8.812, 1.8), (1.456, 8.657, 1.8), (1.343, 8.544, 1.8), (1.188, 8.503, 1.8), (-1.456, 8.657, 1.8), (-1.497, 8.812, 1.8), (-1.343, 8.544, 1.8), (-1.188, 8.503, 1.8), (1.188, 11.5, 1.8), (1.343, 11.46, 1.8), (1.456, 11.34, 1.8), (1.497, 11.19, 1.8), (-1.343, 11.46, 1.8), (-1.188, 11.5, 1.8), (-1.456, 11.34, 1.8), (-1.497, 11.19, 1.8)], [], [(39, 35, 51, 55), (32, 43, 59, 48), (40, 44, 61, 56), (2, 0, 8, 10, 11, 9, 13, 15, 14, 12, 5, 7, 6, 4, 1, 3), (32, 48, 49, 33), (33, 49, 50, 34), (34, 50, 51, 35), (36, 0, 2, 37), (37, 2, 3, 38), (38, 3, 1, 39), (40, 56, 57, 41), (41, 57, 58, 42), (42, 58, 59, 43), (44, 9, 11, 45), (45, 11, 10, 46), (46, 10, 8, 47), (47, 36, 53, 63), (21, 28, 30, 31, 29, 24, 26, 27, 25, 16, 18, 19, 17, 20, 22, 23), (8, 0, 36, 47), (62, 46, 47, 63), (60, 45, 46, 62), (61, 44, 45, 60), (14, 42, 43, 12), (15, 41, 42, 14), (13, 40, 41, 15), (54, 38, 39, 55), (52, 37, 38, 54), (53, 36, 37, 52), (6, 34, 35, 4), (7, 33, 34, 6), (5, 32, 33, 7), (13, 9, 44, 40), (5, 12, 43, 32), (1, 4, 35, 39), (21, 23, 49, 48), (23, 22, 50, 49), (22, 20, 51, 50), (18, 16, 53, 52), (19, 18, 52, 54), (17, 19, 54, 55), (29, 31, 57, 56), (31, 30, 58, 57), (30, 28, 59, 58), (26, 24, 61, 60), (27, 26, 60, 62), (25, 27, 62, 63), (16, 25, 63, 53), (20, 17, 55, 51), (28, 21, 48, 59), (24, 29, 56, 61)])
me_plane_002.polygons.foreach_set('use_smooth', [True] * 50)
me_plane_002.use_remesh_preserve_volume = False
me_plane_002.use_remesh_preserve_attributes = False
me_plane_002.use_mirror_vertex_groups = False
me_plane_002.update()
me_plane_001 = bpy.data.meshes.new('Plane.001')
me_plane_001.from_pydata([(-1.385, 9.078, 0.4629), (-0.9223, 9.078, 0.141), (-0.9223, 8.615, 0.4629), (-1.347, 8.9, 0.2938), (-1.347, 8.758, 0.4463), (-1.31, 8.764, 0.3003), (-1.1, 8.758, 0.1817), (-1.242, 8.9, 0.1817), (-1.236, 8.764, 0.2214), (-1.242, 8.653, 0.4463), (-1.1, 8.653, 0.2938), (-1.236, 8.69, 0.3003), (0.9223, 8.615, 0.4629), (0.9223, 9.078, 0.141), (1.385, 9.078, 0.4629), (1.1, 8.653, 0.2938), (1.242, 8.653, 0.4463), (1.236, 8.69, 0.3003), (1.242, 8.9, 0.1817), (1.1, 8.758, 0.1817), (1.236, 8.764, 0.2214), (1.347, 8.758, 0.4463), (1.347, 8.9, 0.2938), (1.31, 8.764, 0.3003), (-1.385, 10.92, 0.4629), (-0.9223, 11.39, 0.4629), (-0.9223, 10.92, 0.141), (-1.347, 11.24, 0.4463), (-1.347, 11.1, 0.2938), (-1.31, 11.24, 0.3003), (-1.1, 11.35, 0.2938), (-1.242, 11.35, 0.4463), (-1.236, 11.31, 0.3003), (-1.242, 11.1, 0.1817), (-1.1, 11.24, 0.1817), (-1.236, 11.24, 0.2214), (1.385, 10.92, 0.4629), (0.9223, 10.92, 0.141), (0.9223, 11.39, 0.4629), (1.347, 11.1, 0.2938), (1.347, 11.24, 0.4463), (1.31, 11.24, 0.3003), (1.1, 11.24, 0.1817), (1.242, 11.1, 0.1817), (1.236, 11.24, 0.2214), (1.242, 11.35, 0.4463), (1.1, 11.35, 0.2938), (1.236, 11.31, 0.3003), (-1.385, 9.078, 10.98), (-0.9223, 8.615, 10.98), (-1.347, 8.758, 11.0), (-1.242, 8.653, 11.0), (0.9223, 8.615, 10.98), (1.385, 9.078, 10.98), (1.242, 8.653, 11.0), (1.347, 8.758, 11.0), (-0.9223, 11.39, 10.98), (-1.385, 10.92, 10.98), (-1.242, 11.35, 11.0), (-1.347, 11.24, 11.0), (1.385, 10.92, 10.98), (0.9223, 11.39, 10.98), (1.347, 11.24, 11.0), (1.242, 11.35, 11.0), (-1.1, 11.1, 0.141), (-1.1, 8.9, 0.141), (-1.385, 8.9, 0.4463), (-1.385, 11.1, 0.4463), (1.1, 8.9, 0.141), (1.1, 8.615, 0.4463), (-1.1, 8.615, 0.4463), (1.1, 11.1, 0.141), (1.385, 11.1, 0.4463), (1.385, 8.9, 0.4463), (-1.1, 11.39, 0.4463), (1.1, 11.39, 0.4463), (1.385, 8.9, 11.0), (1.1, 8.615, 11.0), (-1.385, 8.9, 11.0), (-1.1, 8.615, 11.0), (1.1, 11.39, 11.0), (1.385, 11.1, 11.0), (-1.1, 11.39, 11.0), (-1.385, 11.1, 11.0)], [], [(2, 12, 52, 49), (14, 36, 60, 53), (38, 25, 56, 61), (1, 26, 37, 13), (66, 3, 5, 4), (3, 7, 8, 5), (65, 6, 8, 7), (6, 10, 11, 8), (70, 9, 11, 10), (9, 4, 5, 11), (5, 8, 11), (69, 15, 17, 16), (15, 19, 20, 17), (68, 18, 20, 19), (18, 22, 23, 20), (73, 21, 23, 22), (21, 16, 17, 23), (17, 20, 23), (67, 27, 29, 28), (27, 31, 32, 29), (74, 30, 32, 31), (30, 34, 35, 32), (64, 33, 35, 34), (33, 28, 29, 35), (29, 32, 35), (72, 39, 41, 40), (39, 43, 44, 41), (71, 42, 44, 43), (42, 46, 47, 44), (75, 45, 47, 46), (45, 40, 41, 47), (41, 44, 47), (64, 65, 7, 33), (33, 7, 3, 28), (28, 3, 66, 67), (65, 68, 19, 6), (6, 19, 15, 10), (10, 15, 69, 70), (68, 71, 43, 18), (18, 43, 39, 22), (22, 39, 72, 73), (71, 64, 34, 42), (42, 34, 30, 46), (46, 30, 74, 75), (73, 76, 55, 21), (21, 55, 54, 16), (16, 54, 77, 69), (78, 66, 4, 50), (50, 4, 9, 51), (51, 9, 70, 79), (75, 80, 63, 45), (45, 63, 62, 40), (40, 62, 81, 72), (82, 74, 31, 58), (58, 31, 27, 59), (59, 27, 67, 83), (24, 0, 48, 57), (76, 81, 62, 63, 80, 82, 58, 59, 83, 78, 50, 51, 79, 77, 54, 55), (26, 1, 65, 64), (0, 24, 67, 66), (1, 13, 68, 65), (12, 2, 70, 69), (13, 37, 71, 68), (36, 14, 73, 72), (37, 26, 64, 71), (25, 38, 75, 74), (14, 53, 76, 73), (52, 12, 69, 77), (48, 0, 66, 78), (2, 49, 79, 70), (38, 61, 80, 75), (60, 36, 72, 81), (56, 25, 74, 82), (24, 57, 83, 67), (57, 48, 78, 83), (49, 52, 77, 79), (53, 60, 81, 76), (61, 56, 82, 80)])
me_plane_001.polygons.foreach_set('use_smooth', [True] * 78)
me_plane_001.use_remesh_preserve_volume = False
me_plane_001.use_remesh_preserve_attributes = False
me_plane_001.use_mirror_vertex_groups = False
me_plane_001.update()

# ---- objects
ob_rliquid = bpy.data.objects.new('RLiquid', me_icosphere_005)
ob_rexit = bpy.data.objects.new('RExit', me_icosphere_004)
ob_rcontainer_singleface = bpy.data.objects.new('RContainer_singleface', me_icosphere_003)
ob_rplug = bpy.data.objects.new('RPlug', me_icosphere_002)
ob_rliquid_singleface = bpy.data.objects.new('RLiquid_singleface', me_icosphere_001)
ob_rcontainer = bpy.data.objects.new('RContainer', me_icosphere)
ob_container_5mat = bpy.data.objects.new('Container_5Mat', me_plane_005)
ob_container = bpy.data.objects.new('Container', me_plane_000)
ob_exit = bpy.data.objects.new('Exit', me_plane_003)
ob_plug = bpy.data.objects.new('Plug', me_plane_002)
ob_liquid = bpy.data.objects.new('Liquid', me_plane_001)

# ---- transforms, parenting, visibility, modifiers, constraints
ob_rliquid.location = (0.0, 0.0, 0.0)
ob_rliquid.lineart.crease_threshold = 0.0
ob_rexit.location = (0.0, 0.0, 0.0)
ob_rexit.lineart.crease_threshold = 0.0
ob_rcontainer_singleface.location = (0.0, 0.0, 0.0)
ob_rcontainer_singleface.hide_render = True
ob_rcontainer_singleface.lineart.crease_threshold = 0.0
ob_rplug.location = (0.0, 0.0, 0.0)
ob_rplug.lineart.crease_threshold = 0.0
ob_rliquid_singleface.location = (0.0, -4.0, 0.0)
ob_rliquid_singleface.hide_render = True
ob_rliquid_singleface.lineart.crease_threshold = 0.0
ob_rcontainer.location = (0.0, 0.0, 0.0)
ob_rcontainer.lineart.crease_threshold = 0.0
ob_container_5mat.location = (0.0, -10.0, 0.0)
ob_container_5mat.hide_viewport = True
ob_container_5mat.lineart.crease_threshold = 0.0
ob_container.location = (0.0, -10.0, 0.0)
ob_container.lineart.crease_threshold = 0.0
ob_exit.location = (0.0, -10.0, 0.0)
ob_exit.hide_viewport = True
ob_exit.lineart.crease_threshold = 0.0
ob_plug.location = (0.0, -10.0, 10.0)
ob_plug.hide_viewport = True
ob_plug.lineart.crease_threshold = 0.0
ob_liquid.location = (0.0, -10.0, 0.0)
ob_liquid.hide_viewport = True
ob_liquid.lineart.crease_threshold = 0.0

# ---- collection membership
col_collection_1.objects.link(ob_rliquid)
col_collection_1.objects.link(ob_rexit)
col_collection_1.objects.link(ob_rcontainer_singleface)
col_collection_1.objects.link(ob_rplug)
col_collection_1.objects.link(ob_rliquid_singleface)
col_collection_1.objects.link(ob_rcontainer)
col_collection_2.objects.link(ob_container_5mat)
col_collection_2.objects.link(ob_container)
col_collection_2.objects.link(ob_exit)
col_collection_2.objects.link(ob_plug)
col_collection_2.objects.link(ob_liquid)

# ---- scene / render settings (as saved in the file)
scene.frame_start = 1; scene.frame_end = 250; scene.frame_set(1)
scene.render.engine = 'BLENDER_EEVEE_NEXT'
scene.render.resolution_percentage = 50
scene.render.dither_intensity = 0.0
scene.cycles.use_denoising = False
scene.cycles.samples = 128
scene.cycles.sampling_pattern = 'TABULATED_SOBOL'
scene.cycles.use_adaptive_sampling = False
scene.cycles.use_light_tree = False
scene.cycles.blur_glossy = 0.0
scene.cycles.sample_clamp_indirect = 0.0
scene.view_settings.view_transform = 'Standard'
scene.unit_settings.scale_length = 0.01
bpy.context.view_layer.update()

# ---- added for rendering (the .blend has no active camera and no usable light): camera, sun
cam_auto = bpy.data.cameras.new('AutoCamera')
cam_auto.lens = 50.0
cam_auto.sensor_width = 36.0
cam_auto.clip_end = 1000.0
ob_auto_camera = bpy.data.objects.new('AutoCamera', cam_auto)
scene.collection.objects.link(ob_auto_camera)
ob_auto_camera.location = (19.8128, -18.7754, 24.2253)
ob_auto_camera.rotation_euler = (1.09748, -7.21219e-08, 0.694738)
scene.camera = ob_auto_camera
light_auto_sun = bpy.data.lights.new('AutoSun', 'SUN')
light_auto_sun.energy = 3.0
light_auto_sun.angle = 0.0523599
ob_auto_sun = bpy.data.objects.new('AutoSun', light_auto_sun)
scene.collection.objects.link(ob_auto_sun)
ob_auto_sun.rotation_euler = (0.872665, 0.174533, 0.523599)
bpy.context.view_layer.update()
